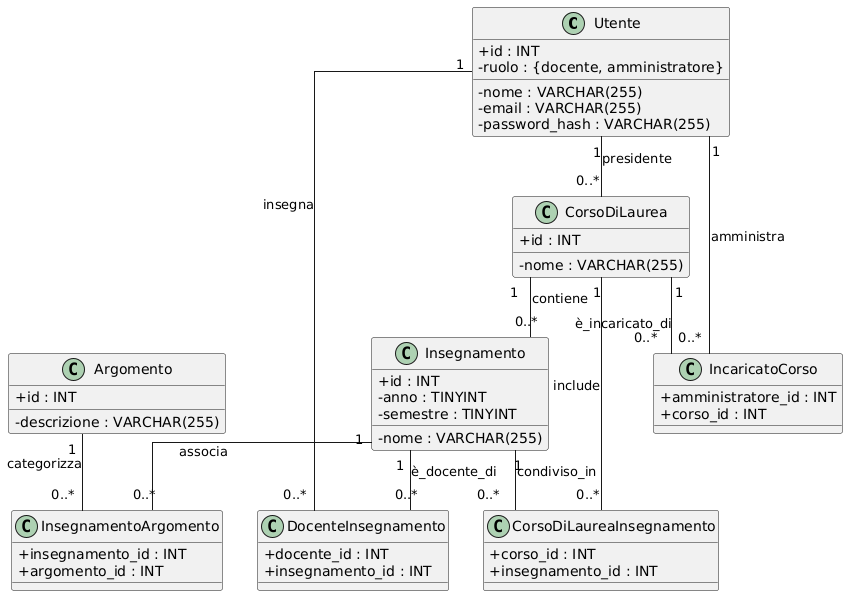

The diagram above was rendered by PlantUML. Its source (embedded in the PNG):
@startuml
skinparam classAttributeIconSize 0
skinparam linetype ortho

class Utente {
  + id : INT
  - nome : VARCHAR(255)
  - email : VARCHAR(255)
  - password_hash : VARCHAR(255)
  - ruolo : {docente, amministratore}
}

class CorsoDiLaurea {
  + id : INT
  - nome : VARCHAR(255)
}

class Insegnamento {
  + id : INT
  - nome : VARCHAR(255)
  - anno : TINYINT
  - semestre : TINYINT
}

class Argomento {
  + id : INT
  - descrizione : VARCHAR(255)
}

class InsegnamentoArgomento {
  + insegnamento_id : INT
  + argomento_id : INT
}

class DocenteInsegnamento {
  + docente_id : INT
  + insegnamento_id : INT
}

class CorsoDiLaureaInsegnamento {
  + corso_id : INT
  + insegnamento_id : INT
}

class IncaricatoCorso {
  + amministratore_id : INT
  + corso_id : INT
}

' Relazioni
Utente "1" -- "0..*" CorsoDiLaurea : presidente
CorsoDiLaurea "1" -- "0..*" Insegnamento : contiene

Insegnamento "1" -- "0..*" InsegnamentoArgomento : associa
Argomento "1" -- "0..*" InsegnamentoArgomento : categorizza

Utente "1" -- "0..*" DocenteInsegnamento : insegna
Insegnamento "1" -- "0..*" DocenteInsegnamento : è_docente_di

CorsoDiLaurea "1" -- "0..*" CorsoDiLaureaInsegnamento : include
Insegnamento "1" -- "0..*" CorsoDiLaureaInsegnamento : condiviso_in

Utente "1" -- "0..*" IncaricatoCorso : amministra
CorsoDiLaurea "1" -- "0..*" IncaricatoCorso : è_incaricato_di
@enduml